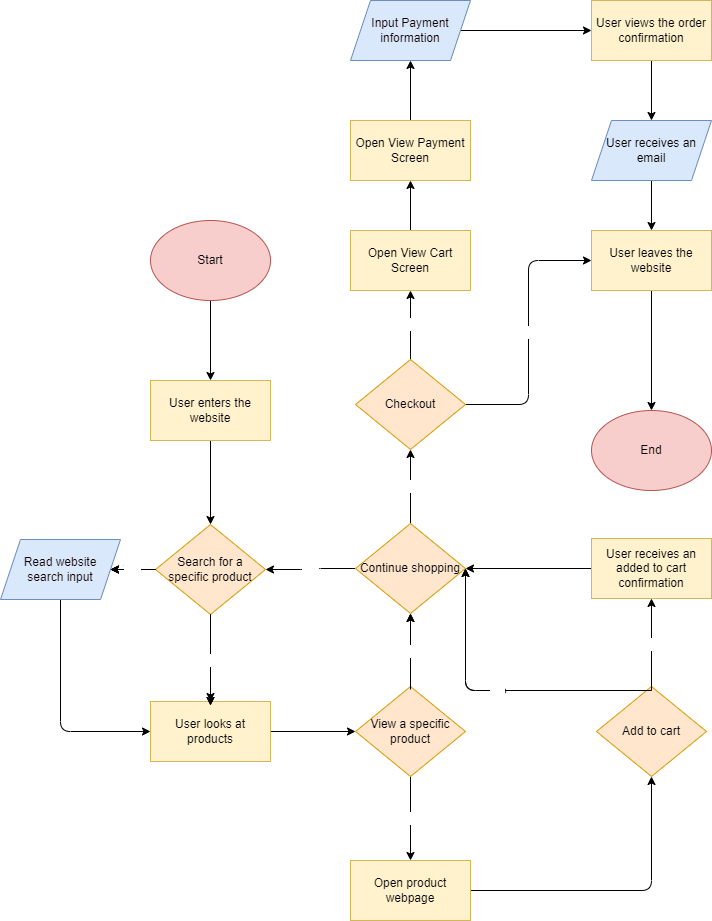

The diagram above was exported from draw.io. Its source (the exported page's mxGraphModel, read from the mxfile embedded in the PNG):
<mxGraphModel dx="1130" dy="784" grid="1" gridSize="10" guides="1" tooltips="1" connect="1" arrows="1" fold="1" page="1" pageScale="1" pageWidth="850" pageHeight="1100" math="0" shadow="0">
  <root>
    <mxCell id="0" />
    <mxCell id="1" parent="0" />
    <mxCell id="6" style="edgeStyle=none;html=1;exitX=0.5;exitY=1;exitDx=0;exitDy=0;strokeColor=none;fontColor=#000000;" parent="1" source="3" target="5" edge="1">
      <mxGeometry relative="1" as="geometry">
        <Array as="points">
          <mxPoint x="340" y="460" />
        </Array>
      </mxGeometry>
    </mxCell>
    <mxCell id="9" style="edgeStyle=orthogonalEdgeStyle;html=1;exitX=0.5;exitY=1;exitDx=0;exitDy=0;entryX=0.5;entryY=0;entryDx=0;entryDy=0;fontColor=#000000;" parent="1" source="3" target="5" edge="1">
      <mxGeometry relative="1" as="geometry" />
    </mxCell>
    <mxCell id="3" value="Start" style="ellipse;whiteSpace=wrap;html=1;fillColor=#f8cecc;strokeColor=#b85450;fontColor=#000000;" parent="1" vertex="1">
      <mxGeometry x="180" y="250" width="120" height="80" as="geometry" />
    </mxCell>
    <mxCell id="4" value="End" style="ellipse;whiteSpace=wrap;html=1;fillColor=#f8cecc;strokeColor=#b85450;fontColor=#000000;" parent="1" vertex="1">
      <mxGeometry x="621" y="440" width="120" height="80" as="geometry" />
    </mxCell>
    <mxCell id="11" style="edgeStyle=orthogonalEdgeStyle;html=1;exitX=0.5;exitY=1;exitDx=0;exitDy=0;entryX=0.5;entryY=0;entryDx=0;entryDy=0;fontColor=#000000;" parent="1" source="5" target="10" edge="1">
      <mxGeometry relative="1" as="geometry" />
    </mxCell>
    <mxCell id="5" value="User enters the website" style="rounded=0;whiteSpace=wrap;html=1;fontColor=#000000;" parent="1" vertex="1">
      <mxGeometry x="180" y="410" width="120" height="60" as="geometry" />
    </mxCell>
    <mxCell id="13" value="Yes" style="edgeStyle=orthogonalEdgeStyle;html=1;exitX=0;exitY=0.5;exitDx=0;exitDy=0;entryX=1;entryY=0.5;entryDx=0;entryDy=0;fontColor=#000000;" parent="1" source="10" target="12" edge="1">
      <mxGeometry x="0.0222" relative="1" as="geometry">
        <mxPoint as="offset" />
      </mxGeometry>
    </mxCell>
    <mxCell id="15" value="No" style="edgeStyle=orthogonalEdgeStyle;html=1;exitX=0.5;exitY=1;exitDx=0;exitDy=0;entryX=0.5;entryY=0;entryDx=0;entryDy=0;fontColor=#000000;" parent="1" source="10" target="14" edge="1">
      <mxGeometry relative="1" as="geometry" />
    </mxCell>
    <mxCell id="10" value="Search for a specific product" style="rhombus;whiteSpace=wrap;html=1;fillColor=#ffe6cc;strokeColor=#d79b00;fontColor=#000000;" parent="1" vertex="1">
      <mxGeometry x="185" y="554" width="110" height="90" as="geometry" />
    </mxCell>
    <mxCell id="16" style="edgeStyle=orthogonalEdgeStyle;html=1;exitX=0.5;exitY=1;exitDx=0;exitDy=0;entryX=0;entryY=0.5;entryDx=0;entryDy=0;fontColor=#000000;" parent="1" source="12" target="14" edge="1">
      <mxGeometry relative="1" as="geometry" />
    </mxCell>
    <mxCell id="12" value="Read website&lt;br&gt;search input" style="shape=parallelogram;perimeter=parallelogramPerimeter;whiteSpace=wrap;html=1;fixedSize=1;fillColor=#dae8fc;strokeColor=#6c8ebf;fontColor=#0f0000;" parent="1" vertex="1">
      <mxGeometry x="30" y="569" width="120" height="60" as="geometry" />
    </mxCell>
    <mxCell id="19" style="edgeStyle=orthogonalEdgeStyle;html=1;exitX=1;exitY=0.5;exitDx=0;exitDy=0;entryX=0;entryY=0.5;entryDx=0;entryDy=0;fontColor=#000000;" parent="1" source="14" target="18" edge="1">
      <mxGeometry relative="1" as="geometry" />
    </mxCell>
    <mxCell id="14" value="Look at products" style="whiteSpace=wrap;html=1;fontColor=#000000;" parent="1" vertex="1">
      <mxGeometry x="180" y="731" width="120" height="60" as="geometry" />
    </mxCell>
    <mxCell id="23" value="No" style="edgeStyle=orthogonalEdgeStyle;html=1;exitX=0.5;exitY=0;exitDx=0;exitDy=0;entryX=0.5;entryY=1;entryDx=0;entryDy=0;fontColor=#000000;" parent="1" source="18" target="21" edge="1">
      <mxGeometry x="0.009" relative="1" as="geometry">
        <mxPoint as="offset" />
      </mxGeometry>
    </mxCell>
    <mxCell id="39" value="Yes" style="edgeStyle=orthogonalEdgeStyle;html=1;exitX=0.5;exitY=1;exitDx=0;exitDy=0;fontColor=#FFFFFF;" parent="1" source="18" target="38" edge="1">
      <mxGeometry relative="1" as="geometry" />
    </mxCell>
    <mxCell id="18" value="View a specific product" style="rhombus;whiteSpace=wrap;html=1;fillColor=#ffe6cc;strokeColor=#d79b00;fontColor=#000000;" parent="1" vertex="1">
      <mxGeometry x="385" y="716" width="110" height="90" as="geometry" />
    </mxCell>
    <mxCell id="22" value="Yes" style="edgeStyle=orthogonalEdgeStyle;html=1;exitX=0;exitY=0.5;exitDx=0;exitDy=0;entryX=1;entryY=0.5;entryDx=0;entryDy=0;fontColor=#FFFFFF;" parent="1" source="21" target="10" edge="1">
      <mxGeometry relative="1" as="geometry" />
    </mxCell>
    <mxCell id="35" value="No" style="edgeStyle=orthogonalEdgeStyle;html=1;exitX=0.5;exitY=0;exitDx=0;exitDy=0;entryX=0.5;entryY=1;entryDx=0;entryDy=0;fontColor=#FFFFFF;" parent="1" source="21" target="34" edge="1">
      <mxGeometry relative="1" as="geometry" />
    </mxCell>
    <mxCell id="21" value="Continue shopping" style="rhombus;whiteSpace=wrap;html=1;fillColor=#ffe6cc;strokeColor=#d79b00;fontColor=#000000;" parent="1" vertex="1">
      <mxGeometry x="385" y="553" width="110" height="90" as="geometry" />
    </mxCell>
    <mxCell id="30" value="No" style="edgeStyle=orthogonalEdgeStyle;html=1;entryX=1;entryY=0.5;entryDx=0;entryDy=0;exitX=0.5;exitY=0;exitDx=0;exitDy=0;fontColor=#000000;" parent="1" source="24" target="21" edge="1">
      <mxGeometry relative="1" as="geometry">
        <Array as="points">
          <mxPoint x="495" y="720" />
        </Array>
      </mxGeometry>
    </mxCell>
    <mxCell id="24" value="Add to cart" style="rhombus;whiteSpace=wrap;html=1;fillColor=#ffe6cc;strokeColor=#d79b00;fontColor=#000000;" parent="1" vertex="1">
      <mxGeometry x="626" y="716" width="110" height="90" as="geometry" />
    </mxCell>
    <mxCell id="78" style="edgeStyle=none;html=1;exitX=0;exitY=0.5;exitDx=0;exitDy=0;entryX=1;entryY=0.5;entryDx=0;entryDy=0;fontColor=#f9f1f1;" edge="1" parent="1" source="31" target="21">
      <mxGeometry relative="1" as="geometry" />
    </mxCell>
    <mxCell id="31" value="User receives an added to cart confirmation" style="rounded=0;whiteSpace=wrap;html=1;fillColor=#fff2cc;strokeColor=#d6b656;fontColor=#000000;" parent="1" vertex="1">
      <mxGeometry x="621" y="568" width="120" height="60" as="geometry" />
    </mxCell>
    <mxCell id="42" value="No" style="edgeStyle=orthogonalEdgeStyle;html=1;exitX=1;exitY=0.5;exitDx=0;exitDy=0;entryX=0;entryY=0.5;entryDx=0;entryDy=0;fontColor=#FFFFFF;" parent="1" source="34" target="37" edge="1">
      <mxGeometry relative="1" as="geometry" />
    </mxCell>
    <mxCell id="46" value="Yes" style="edgeStyle=orthogonalEdgeStyle;html=1;exitX=0.5;exitY=0;exitDx=0;exitDy=0;entryX=0.5;entryY=1;entryDx=0;entryDy=0;fontColor=#FFFFFF;" parent="1" source="34" target="44" edge="1">
      <mxGeometry x="0.0145" relative="1" as="geometry">
        <mxPoint as="offset" />
      </mxGeometry>
    </mxCell>
    <mxCell id="34" value="Checkout" style="rhombus;whiteSpace=wrap;html=1;fillColor=#ffe6cc;strokeColor=#d79b00;fontColor=#000000;" parent="1" vertex="1">
      <mxGeometry x="385" y="389" width="110" height="90" as="geometry" />
    </mxCell>
    <mxCell id="48" style="edgeStyle=orthogonalEdgeStyle;html=1;exitX=0.5;exitY=1;exitDx=0;exitDy=0;entryX=0.5;entryY=0;entryDx=0;entryDy=0;fontColor=#000000;" parent="1" source="37" target="4" edge="1">
      <mxGeometry relative="1" as="geometry" />
    </mxCell>
    <mxCell id="37" value="User leaves the website" style="rounded=0;whiteSpace=wrap;html=1;fillColor=#fff2cc;strokeColor=#d6b656;fontColor=#000000;" parent="1" vertex="1">
      <mxGeometry x="621" y="260" width="120" height="60" as="geometry" />
    </mxCell>
    <mxCell id="41" style="edgeStyle=orthogonalEdgeStyle;html=1;exitX=1;exitY=0.5;exitDx=0;exitDy=0;entryX=0.5;entryY=1;entryDx=0;entryDy=0;fontColor=#000000;" parent="1" source="38" target="24" edge="1">
      <mxGeometry relative="1" as="geometry" />
    </mxCell>
    <mxCell id="38" value="Open product webpage" style="whiteSpace=wrap;html=1;fillColor=#fff2cc;strokeColor=#d6b656;fontColor=#000000;" parent="1" vertex="1">
      <mxGeometry x="380" y="890" width="120" height="60" as="geometry" />
    </mxCell>
    <mxCell id="47" style="edgeStyle=orthogonalEdgeStyle;html=1;exitX=0.5;exitY=0;exitDx=0;exitDy=0;entryX=0.5;entryY=1;entryDx=0;entryDy=0;fontColor=#000000;" parent="1" source="44" target="45" edge="1">
      <mxGeometry relative="1" as="geometry" />
    </mxCell>
    <mxCell id="44" value="Open View Cart Screen" style="rounded=0;whiteSpace=wrap;html=1;fontColor=#000000;" parent="1" vertex="1">
      <mxGeometry x="380" y="260" width="120" height="60" as="geometry" />
    </mxCell>
    <mxCell id="50" style="edgeStyle=orthogonalEdgeStyle;html=1;exitX=0.5;exitY=0;exitDx=0;exitDy=0;entryX=0.5;entryY=1;entryDx=0;entryDy=0;fontColor=#000000;" parent="1" source="45" target="49" edge="1">
      <mxGeometry relative="1" as="geometry" />
    </mxCell>
    <mxCell id="45" value="Open View Payment Screen" style="rounded=0;whiteSpace=wrap;html=1;fontColor=#000000;" parent="1" vertex="1">
      <mxGeometry x="380" y="150" width="120" height="60" as="geometry" />
    </mxCell>
    <mxCell id="80" style="edgeStyle=none;html=1;exitX=1;exitY=0.5;exitDx=0;exitDy=0;entryX=0;entryY=0.5;entryDx=0;entryDy=0;fontColor=#f9f1f1;" edge="1" parent="1" source="49" target="79">
      <mxGeometry relative="1" as="geometry" />
    </mxCell>
    <mxCell id="49" value="Input Payment information" style="shape=parallelogram;perimeter=parallelogramPerimeter;whiteSpace=wrap;html=1;fixedSize=1;fillColor=#dae8fc;strokeColor=#6c8ebf;fontColor=#0f0000;" parent="1" vertex="1">
      <mxGeometry x="380" y="30" width="120" height="60" as="geometry" />
    </mxCell>
    <mxCell id="52" value="User enters the website" style="rounded=0;whiteSpace=wrap;html=1;fontColor=#000000;" parent="1" vertex="1">
      <mxGeometry x="180" y="410" width="120" height="60" as="geometry" />
    </mxCell>
    <mxCell id="53" value="Look at products" style="whiteSpace=wrap;html=1;fontColor=#000000;" parent="1" vertex="1">
      <mxGeometry x="180" y="731" width="120" height="60" as="geometry" />
    </mxCell>
    <mxCell id="54" value="Open View Cart Screen" style="rounded=0;whiteSpace=wrap;html=1;fontColor=#000000;" parent="1" vertex="1">
      <mxGeometry x="380" y="260" width="120" height="60" as="geometry" />
    </mxCell>
    <mxCell id="55" value="Open View Payment Screen" style="rounded=0;whiteSpace=wrap;html=1;fontColor=#000000;" parent="1" vertex="1">
      <mxGeometry x="380" y="150" width="120" height="60" as="geometry" />
    </mxCell>
    <mxCell id="56" value="User enters the website" style="rounded=0;whiteSpace=wrap;html=1;fontColor=#000000;" parent="1" vertex="1">
      <mxGeometry x="180" y="410" width="120" height="60" as="geometry" />
    </mxCell>
    <mxCell id="57" value="Look at products" style="whiteSpace=wrap;html=1;fontColor=#000000;" parent="1" vertex="1">
      <mxGeometry x="180" y="731" width="120" height="60" as="geometry" />
    </mxCell>
    <mxCell id="58" value="Open View Cart Screen" style="rounded=0;whiteSpace=wrap;html=1;fontColor=#000000;" parent="1" vertex="1">
      <mxGeometry x="380" y="260" width="120" height="60" as="geometry" />
    </mxCell>
    <mxCell id="59" value="Open View Payment Screen" style="rounded=0;whiteSpace=wrap;html=1;fontColor=#000000;" parent="1" vertex="1">
      <mxGeometry x="380" y="150" width="120" height="60" as="geometry" />
    </mxCell>
    <mxCell id="60" value="User enters the website" style="rounded=0;whiteSpace=wrap;html=1;fillColor=#fff2cc;strokeColor=#d6b656;fontColor=#000000;" parent="1" vertex="1">
      <mxGeometry x="180" y="410" width="120" height="60" as="geometry" />
    </mxCell>
    <mxCell id="61" value="User looks at products" style="whiteSpace=wrap;html=1;fillColor=#fff2cc;strokeColor=#d6b656;fontColor=#000000;" parent="1" vertex="1">
      <mxGeometry x="180" y="731" width="120" height="60" as="geometry" />
    </mxCell>
    <mxCell id="62" value="Open View Cart Screen" style="rounded=0;whiteSpace=wrap;html=1;fillColor=#fff2cc;strokeColor=#d6b656;fontColor=#000000;" parent="1" vertex="1">
      <mxGeometry x="380" y="260" width="120" height="60" as="geometry" />
    </mxCell>
    <mxCell id="63" value="Open View Payment Screen" style="rounded=0;whiteSpace=wrap;html=1;fillColor=#fff2cc;strokeColor=#d6b656;fontColor=#000000;" parent="1" vertex="1">
      <mxGeometry x="380" y="150" width="120" height="60" as="geometry" />
    </mxCell>
    <mxCell id="66" value="Yes" style="edgeStyle=orthogonalEdgeStyle;html=1;exitX=0.5;exitY=0;exitDx=0;exitDy=0;entryX=0.5;entryY=1;entryDx=0;entryDy=0;fontColor=#FFFFFF;" parent="1" edge="1" target="31">
      <mxGeometry relative="1" as="geometry">
        <mxPoint x="681" y="720" as="sourcePoint" />
        <mxPoint x="681" y="644" as="targetPoint" />
      </mxGeometry>
    </mxCell>
    <mxCell id="69" value="Yes" style="edgeStyle=orthogonalEdgeStyle;html=1;exitX=0;exitY=0.5;exitDx=0;exitDy=0;entryX=1;entryY=0.5;entryDx=0;entryDy=0;fontColor=#000000;" parent="1" edge="1">
      <mxGeometry x="0.0222" relative="1" as="geometry">
        <mxPoint x="185" y="599" as="sourcePoint" />
        <mxPoint x="140" y="599" as="targetPoint" />
        <mxPoint as="offset" />
      </mxGeometry>
    </mxCell>
    <mxCell id="70" value="No" style="edgeStyle=orthogonalEdgeStyle;html=1;exitX=0.5;exitY=1;exitDx=0;exitDy=0;entryX=0.5;entryY=0;entryDx=0;entryDy=0;fontColor=#000000;" parent="1" edge="1">
      <mxGeometry relative="1" as="geometry">
        <mxPoint x="240" y="644" as="sourcePoint" />
        <mxPoint x="240" y="735" as="targetPoint" />
      </mxGeometry>
    </mxCell>
    <mxCell id="71" value="Yes" style="edgeStyle=orthogonalEdgeStyle;html=1;exitX=0;exitY=0.5;exitDx=0;exitDy=0;entryX=1;entryY=0.5;entryDx=0;entryDy=0;fontColor=#FFFFFF;" parent="1" edge="1">
      <mxGeometry x="0.0222" relative="1" as="geometry">
        <mxPoint x="185" y="599" as="sourcePoint" />
        <mxPoint x="140" y="599" as="targetPoint" />
        <mxPoint as="offset" />
      </mxGeometry>
    </mxCell>
    <mxCell id="72" value="No" style="edgeStyle=orthogonalEdgeStyle;html=1;exitX=0.5;exitY=1;exitDx=0;exitDy=0;entryX=0.5;entryY=0;entryDx=0;entryDy=0;fontColor=#FFFFFF;" parent="1" edge="1">
      <mxGeometry relative="1" as="geometry">
        <mxPoint x="240" y="644" as="sourcePoint" />
        <mxPoint x="240" y="735" as="targetPoint" />
      </mxGeometry>
    </mxCell>
    <mxCell id="74" value="No" style="edgeStyle=orthogonalEdgeStyle;html=1;exitX=0.5;exitY=0;exitDx=0;exitDy=0;entryX=0.5;entryY=1;entryDx=0;entryDy=0;fontColor=#FFFFFF;" parent="1" edge="1">
      <mxGeometry x="0.009" relative="1" as="geometry">
        <mxPoint x="440" y="719" as="sourcePoint" />
        <mxPoint x="440" y="643" as="targetPoint" />
        <mxPoint as="offset" />
      </mxGeometry>
    </mxCell>
    <mxCell id="75" value="No" style="edgeStyle=orthogonalEdgeStyle;html=1;entryX=1;entryY=0.5;entryDx=0;entryDy=0;exitX=0.5;exitY=0;exitDx=0;exitDy=0;fontColor=#FFFFFF;" parent="1" edge="1">
      <mxGeometry relative="1" as="geometry">
        <mxPoint x="681" y="720" as="sourcePoint" />
        <mxPoint x="495" y="598" as="targetPoint" />
        <Array as="points">
          <mxPoint x="495" y="720" />
        </Array>
      </mxGeometry>
    </mxCell>
    <mxCell id="84" style="edgeStyle=none;html=1;exitX=0.5;exitY=1;exitDx=0;exitDy=0;entryX=0.5;entryY=0;entryDx=0;entryDy=0;fontColor=#f9f1f1;" edge="1" parent="1" source="79" target="83">
      <mxGeometry relative="1" as="geometry" />
    </mxCell>
    <mxCell id="79" value="User views the order confirmation" style="rounded=0;whiteSpace=wrap;html=1;fillColor=#fff2cc;strokeColor=#d6b656;fontColor=#000000;" vertex="1" parent="1">
      <mxGeometry x="621" y="30" width="120" height="60" as="geometry" />
    </mxCell>
    <mxCell id="85" style="edgeStyle=none;html=1;exitX=0.5;exitY=1;exitDx=0;exitDy=0;entryX=0.5;entryY=0;entryDx=0;entryDy=0;fontColor=#f9f1f1;" edge="1" parent="1" source="83" target="37">
      <mxGeometry relative="1" as="geometry" />
    </mxCell>
    <mxCell id="83" value="&lt;span style=&quot;color: rgb(0, 0, 0);&quot;&gt;User receives an email&lt;/span&gt;" style="shape=parallelogram;perimeter=parallelogramPerimeter;whiteSpace=wrap;html=1;fixedSize=1;fillColor=#dae8fc;strokeColor=#6c8ebf;fontColor=#0f0000;" vertex="1" parent="1">
      <mxGeometry x="621" y="150" width="120" height="60" as="geometry" />
    </mxCell>
  </root>
</mxGraphModel>